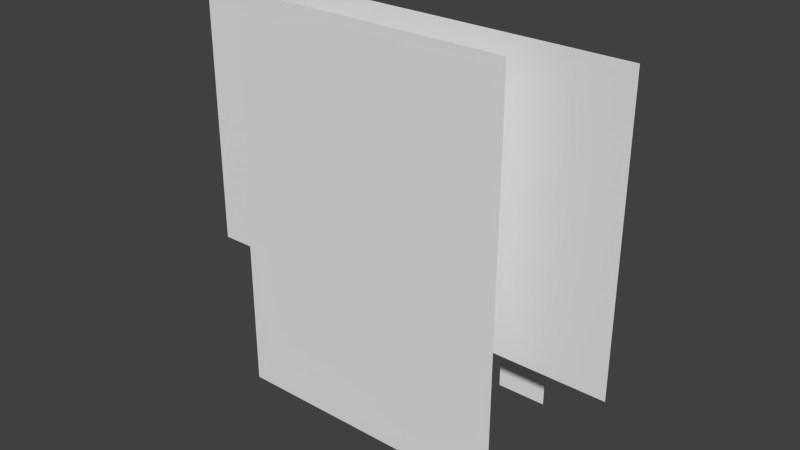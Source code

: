 # Source: youngOwl.blend  (saved by Blender 2.66.1; exported with 4.5.12 LTS)
import bpy
from mathutils import Matrix  # noqa: F401  (used for matrix-valued properties, if any)

bpy.ops.wm.read_factory_settings(use_empty=True)
scene = bpy.context.scene
scene.name = 'Scene'

# ---- collections
col_collection_1 = bpy.data.collections.new('Collection 1'); scene.collection.children.link(col_collection_1)

# ---- world
world_world = bpy.data.worlds.new('World'); scene.world = world_world
world_world.color = (0.05088, 0.05088, 0.05088)
world_world.use_sun_shadow = False
world_world.sun_shadow_jitter_overblur = 0.0
world_world.cycles.sampling_method = 'MANUAL'
world_world.cycles.sample_map_resolution = 256

# ---- meshes
me_plane_006 = bpy.data.meshes.new('Plane.006')
me_plane_006.from_pydata([(1.0, -1.0, 0.0), (-1.0, -1.0, 0.0), (1.0, 1.0, 0.0), (-1.0, 1.0, 0.0)], [], [(1, 0, 2, 3)])
_uv = me_plane_006.uv_layers.new(name='UVMap')
_uv.uv.foreach_set('vector', [1.0, 0.0, 0.0, 0.0, 0.0, 1.0, 1.0, 1.0])
me_plane_006.use_remesh_preserve_volume = False
me_plane_006.use_remesh_preserve_attributes = False
me_plane_006.use_mirror_vertex_groups = False
me_plane_006.update()
me_plane_005 = bpy.data.meshes.new('Plane.005')
me_plane_005.from_pydata([(1.0, -1.0, 0.0), (-1.0, -1.0, 0.0), (1.0, 1.0, 0.0), (-1.0, 1.0, 0.0)], [], [(1, 0, 2, 3)])
_uv = me_plane_005.uv_layers.new(name='UV coord')
_uv.uv.foreach_set('vector', [0.0, 0.0, 1.0, 0.0, 1.0, 1.0, 0.0, 1.0])
me_plane_005.use_remesh_preserve_volume = False
me_plane_005.use_remesh_preserve_attributes = False
me_plane_005.use_mirror_vertex_groups = False
me_plane_005.update()
me_plane_004 = bpy.data.meshes.new('Plane.004')
me_plane_004.from_pydata([(1.0, -1.0, 0.0), (-1.0, -1.0, 0.0), (1.0, 1.0, 0.0), (-1.0, 1.0, 0.0)], [], [(1, 0, 2, 3)])
_uv = me_plane_004.uv_layers.new(name='UVMap')
_uv.uv.foreach_set('vector', [0.0001001, 9.998e-05, 0.9999, 0.0001, 0.9999, 0.9999, 9.998e-05, 0.9999])
me_plane_004.use_remesh_preserve_volume = False
me_plane_004.use_remesh_preserve_attributes = False
me_plane_004.use_mirror_vertex_groups = False
me_plane_004.update()
me_plane_003 = bpy.data.meshes.new('Plane.003')
me_plane_003.from_pydata([(1.0, -1.0, 0.0), (-1.0, -1.0, 0.0), (1.0, 1.0, 0.0), (-1.0, 1.0, 0.0)], [], [(1, 0, 2, 3)])
_uv = me_plane_003.uv_layers.new(name='UVMap')
_uv.uv.foreach_set('vector', [0.0001001, 9.998e-05, 0.9999, 0.0001, 0.9999, 0.9999, 9.998e-05, 0.9999])
me_plane_003.use_remesh_preserve_volume = False
me_plane_003.use_remesh_preserve_attributes = False
me_plane_003.use_mirror_vertex_groups = False
me_plane_003.update()
me_plane_002 = bpy.data.meshes.new('Plane.002')
me_plane_002.from_pydata([(1.0, -1.0, 0.0), (-1.0, -1.0, 0.0), (1.0, 1.0, 0.0), (-1.0, 1.0, 0.0)], [], [(1, 0, 2, 3)])
_uv = me_plane_002.uv_layers.new(name='UVMap')
_uv.uv.foreach_set('vector', [0.0001001, 9.998e-05, 0.9999, 0.0001, 0.9999, 0.9999, 9.998e-05, 0.9999])
me_plane_002.use_remesh_preserve_volume = False
me_plane_002.use_remesh_preserve_attributes = False
me_plane_002.use_mirror_vertex_groups = False
me_plane_002.update()
me_plane_001 = bpy.data.meshes.new('Plane.001')
me_plane_001.from_pydata([(1.0, -1.0, 0.0), (-1.0, -1.0, 0.0), (1.0, 1.0, 0.0), (-1.0, 1.0, 0.0)], [], [(1, 0, 2, 3)])
_uv = me_plane_001.uv_layers.new(name='UVMap')
_uv.uv.foreach_set('vector', [8.474e-05, 8.463e-05, 0.9999, 8.468e-05, 0.9999, 1.0, 8.463e-05, 1.0])
me_plane_001.use_remesh_preserve_volume = False
me_plane_001.use_remesh_preserve_attributes = False
me_plane_001.use_mirror_vertex_groups = False
me_plane_001.update()
me_plane = bpy.data.meshes.new('Plane')
me_plane.from_pydata([(1.0, -1.0, 0.0), (-1.0, -1.0, 0.0), (1.0, 1.0, 0.0), (-1.0, 1.0, 0.0)], [], [(1, 0, 2, 3)])
_uv = me_plane.uv_layers.new(name='UVMap')
_uv.uv.foreach_set('vector', [8.474e-05, 8.463e-05, 0.9999, 8.468e-05, 0.9999, 1.0, 8.463e-05, 1.0])
me_plane.use_remesh_preserve_volume = False
me_plane.use_remesh_preserve_attributes = False
me_plane.use_mirror_vertex_groups = False
me_plane.update()

# ---- objects
ob_plane_006 = bpy.data.objects.new('Plane.006', me_plane_006)
ob_plane_005 = bpy.data.objects.new('Plane.005', me_plane_005)
ob_plane_004 = bpy.data.objects.new('Plane.004', me_plane_004)
ob_plane_003 = bpy.data.objects.new('Plane.003', me_plane_003)
ob_plane_002 = bpy.data.objects.new('Plane.002', me_plane_002)
ob_plane_001 = bpy.data.objects.new('Plane.001', me_plane_001)
ob_plane = bpy.data.objects.new('Plane', me_plane)

# ---- transforms, parenting, visibility, modifiers, constraints
ob_plane_006.location = (0.7671, 0.6892, -0.7654)
ob_plane_006.rotation_euler = (-1.571, 3.137, 0.0)
ob_plane_006.scale = (0.1718, 0.365, 1.0)
ob_plane_006.lineart.crease_threshold = 0.0
ob_plane_005.location = (-0.7236, 0.6892, -0.7654)
ob_plane_005.rotation_euler = (-1.571, 3.142, 0.0)
ob_plane_005.scale = (0.1718, 0.365, 1.0)
ob_plane_005.lineart.crease_threshold = 0.0
ob_plane_004.location = (0.02475, 0.4491, 0.08427)
ob_plane_004.rotation_euler = (-1.571, 3.142, 0.0)
ob_plane_004.scale = (0.101, 0.1541, 1.0)
ob_plane_004.lineart.crease_threshold = 0.0
ob_plane_003.location = (-0.3884, 0.4491, 0.1393)
ob_plane_003.rotation_euler = (-1.571, 0.0, 0.0)
ob_plane_003.scale = (0.09808, 0.09808, 1.0)
ob_plane_003.lineart.crease_threshold = 0.0
ob_plane_002.location = (0.4871, 0.4491, 0.1393)
ob_plane_002.rotation_euler = (-1.571, 0.0, 0.0)
ob_plane_002.scale = (0.09808, 0.09808, 1.0)
ob_plane_002.lineart.crease_threshold = 0.0
ob_plane_001.location = (0.02323, 0.2746, 0.4286)
ob_plane_001.rotation_euler = (-1.571, 3.142, 0.0)
ob_plane_001.scale = (1.568, 1.001, 1.0)
ob_plane_001.lineart.crease_threshold = 0.0
ob_plane.location = (0.0, 0.0, 0.0)
ob_plane.rotation_euler = (1.571, 0.0, 3.142)
ob_plane.scale = (1.0, 1.409, 1.0)
ob_plane.lineart.crease_threshold = 0.0

# ---- collection membership
col_collection_1.objects.link(ob_plane_006)
col_collection_1.objects.link(ob_plane_005)
col_collection_1.objects.link(ob_plane_004)
col_collection_1.objects.link(ob_plane_003)
col_collection_1.objects.link(ob_plane_002)
col_collection_1.objects.link(ob_plane_001)
col_collection_1.objects.link(ob_plane)

# ---- scene / render settings (as saved in the file)
scene.frame_start = 1; scene.frame_end = 250; scene.frame_set(1)
scene.render.engine = 'BLENDER_EEVEE_NEXT'
scene.render.image_settings.color_mode = 'RGB'
scene.render.image_settings.compression = 90
scene.render.resolution_percentage = 50
scene.render.dither_intensity = 0.0
scene.render.bake_margin = 2
scene.cycles.use_denoising = False
scene.cycles.samples = 10
scene.cycles.sampling_pattern = 'TABULATED_SOBOL'
scene.cycles.light_sampling_threshold = 0.0
scene.cycles.use_adaptive_sampling = False
scene.cycles.use_light_tree = False
scene.cycles.blur_glossy = 0.0
scene.cycles.volume_bounces = 1
scene.cycles.pixel_filter_type = 'GAUSSIAN'
scene.cycles.sample_clamp_indirect = 0.0
scene.view_settings.view_transform = 'Standard'
bpy.context.view_layer.update()

# ---- added for rendering (the .blend has no active camera and no usable light): camera, sun
cam_auto = bpy.data.cameras.new('AutoCamera')
cam_auto.lens = 50.0
cam_auto.sensor_width = 36.0
cam_auto.clip_end = 1000.0
ob_auto_camera = bpy.data.objects.new('AutoCamera', cam_auto)
scene.collection.objects.link(ob_auto_camera)
ob_auto_camera.location = (3.98835, -4.41353, 3.18242)
ob_auto_camera.rotation_euler = (1.09748, -7.21219e-08, 0.694738)
scene.camera = ob_auto_camera
light_auto_sun = bpy.data.lights.new('AutoSun', 'SUN')
light_auto_sun.energy = 3.0
light_auto_sun.angle = 0.0523599
ob_auto_sun = bpy.data.objects.new('AutoSun', light_auto_sun)
scene.collection.objects.link(ob_auto_sun)
ob_auto_sun.rotation_euler = (0.872665, 0.174533, 0.523599)
bpy.context.view_layer.update()
